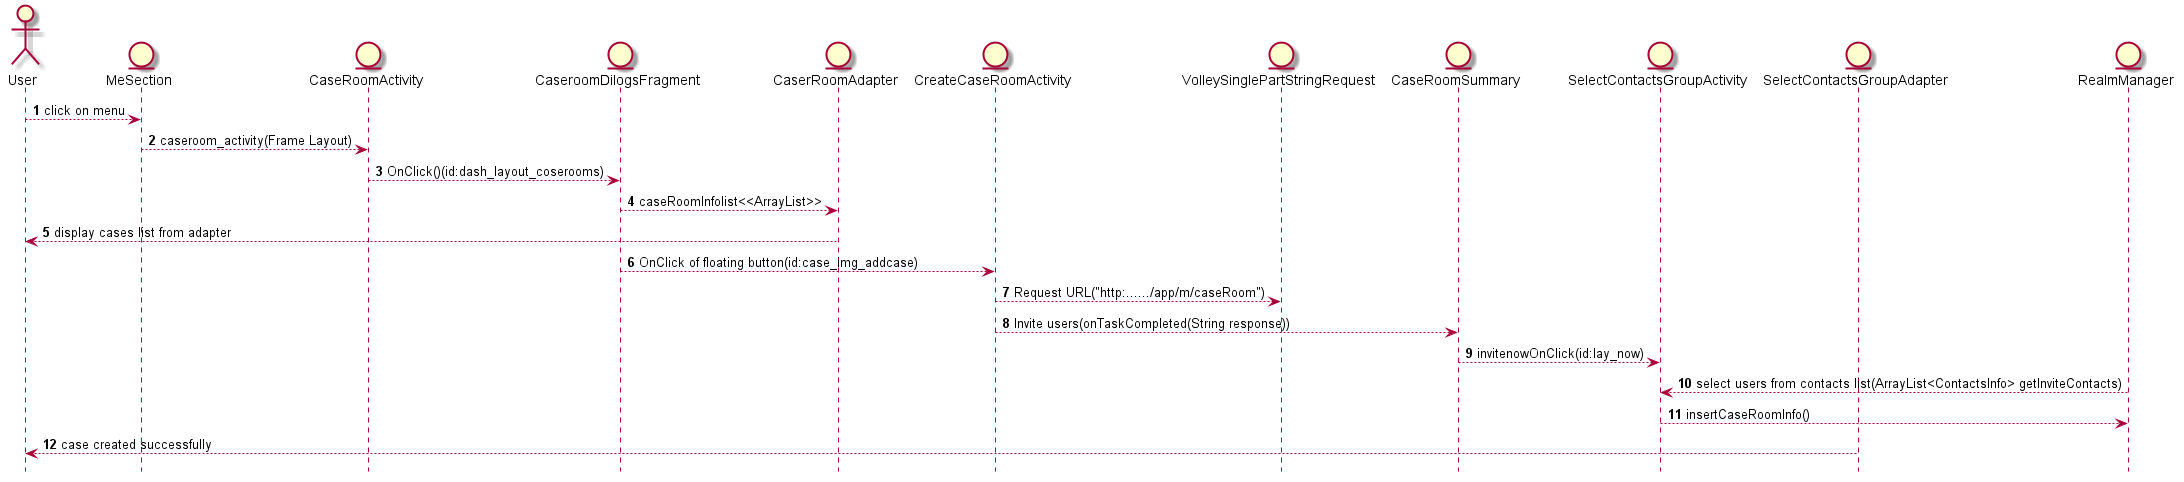

The diagram above was rendered by PlantUML. Its source (embedded in the PNG):
@startuml
hide footbox
actor User
entity MeSection
entity CaseRoomActivity
entity CaseroomDilogsFragment
entity CaserRoomAdapter
entity CreateCaseRoomActivity
entity VolleySinglePartStringRequest
entity CaseRoomSummary
entity SelectContactsGroupActivity
entity SelectContactsGroupAdapter
entity RealmManager

autonumber
User ----> MeSection   : click on menu
MeSection --->CaseRoomActivity :caseroom_activity(Frame Layout)
CaseRoomActivity  ----> CaseroomDilogsFragment  : OnClick()(id:dash_layout_coserooms)
CaseroomDilogsFragment --> CaserRoomAdapter :caseRoomInfolist<<ArrayList>>
CaserRoomAdapter----> User  : display cases list from adapter
CaseroomDilogsFragment ---> CreateCaseRoomActivity    :  OnClick of floating button(id:case_img_addcase)
CreateCaseRoomActivity -->  VolleySinglePartStringRequest : Request URL("http:....../app/m/caseRoom")
CreateCaseRoomActivity --> CaseRoomSummary  : Invite users(onTaskCompleted(String response))
CaseRoomSummary -->  SelectContactsGroupActivity  : invitenowOnClick(id:lay_now)
RealmManager -->  SelectContactsGroupActivity : select users from contacts list(ArrayList<ContactsInfo> getInviteContacts)
SelectContactsGroupActivity  --> RealmManager  :  insertCaseRoomInfo()
SelectContactsGroupAdapter  -->  User :  case created successfully
@enduml